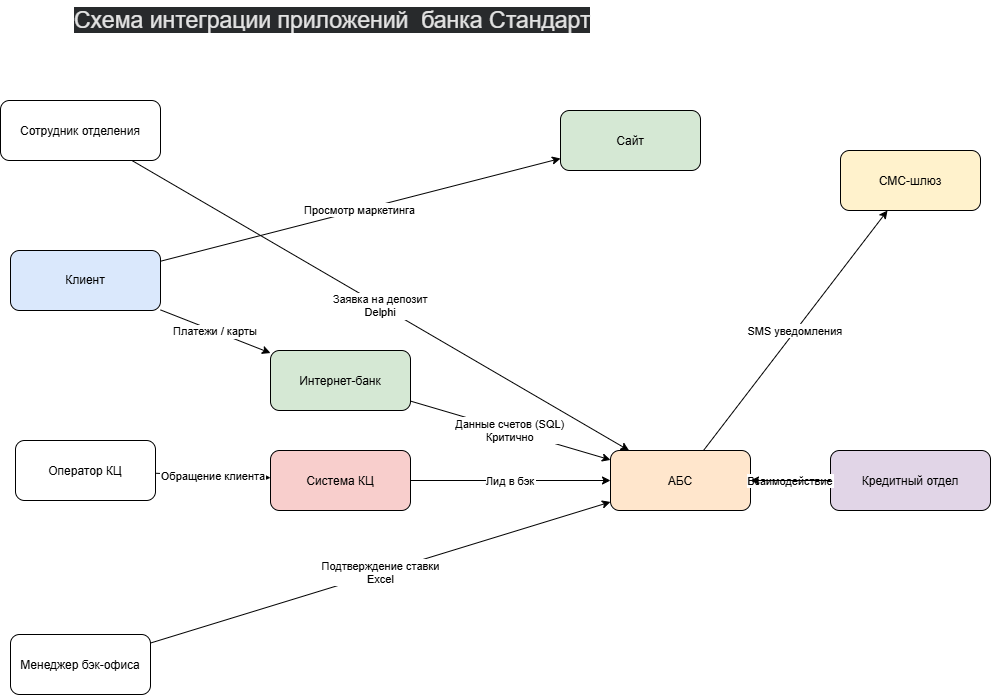

The diagram above was exported from draw.io. Its source (the exported page's mxGraphModel, read from the mxfile embedded in the PNG):
<mxGraphModel dx="1042" dy="753" grid="1" gridSize="10" guides="1" tooltips="1" connect="1" arrows="1" fold="1" page="1" pageScale="1" pageWidth="827" pageHeight="1169" math="0" shadow="0">
  <root>
    <mxCell id="0" />
    <mxCell id="1" parent="0" />
    <mxCell id="client" parent="1" style="rounded=1;whiteSpace=wrap;html=1;fillColor=#dae8fc;" value="Клиент" vertex="1">
      <mxGeometry height="60" width="150" x="130" y="290" as="geometry" />
    </mxCell>
    <mxCell id="site" parent="1" style="rounded=1;fillColor=#d5e8d4;" value="Сайт" vertex="1">
      <mxGeometry height="60" width="140" x="680" y="150" as="geometry" />
    </mxCell>
    <mxCell id="ibank" parent="1" style="rounded=1;fillColor=#d5e8d4;" value="Интернет-банк" vertex="1">
      <mxGeometry height="60" width="140" x="390" y="390" as="geometry" />
    </mxCell>
    <mxCell id="abs" parent="1" style="rounded=1;fillColor=#ffe6cc;" value="АБС" vertex="1">
      <mxGeometry height="60" width="140" x="730" y="490" as="geometry" />
    </mxCell>
    <mxCell id="sms" parent="1" style="rounded=1;fillColor=#fff2cc;" value="СМС-шлюз" vertex="1">
      <mxGeometry height="60" width="140" x="960" y="190" as="geometry" />
    </mxCell>
    <mxCell id="cc" parent="1" style="rounded=1;fillColor=#f8cecc;" value="Система КЦ" vertex="1">
      <mxGeometry height="60" width="140" x="390" y="490" as="geometry" />
    </mxCell>
    <mxCell id="operator" parent="1" style="rounded=1;" value="Оператор КЦ" vertex="1">
      <mxGeometry height="60" width="140" x="135" y="480" as="geometry" />
    </mxCell>
    <mxCell id="employee" parent="1" style="rounded=1;" value="Сотрудник отделения" vertex="1">
      <mxGeometry height="60" width="160" x="120" y="140" as="geometry" />
    </mxCell>
    <mxCell id="manager" parent="1" style="rounded=1;" value="Менеджер бэк-офиса" vertex="1">
      <mxGeometry height="60" width="140" x="130" y="674" as="geometry" />
    </mxCell>
    <mxCell id="credit" parent="1" style="rounded=1;fillColor=#e1d5e7;" value="Кредитный отдел" vertex="1">
      <mxGeometry height="60" width="160" x="950" y="490" as="geometry" />
    </mxCell>
    <mxCell id="e1" edge="1" parent="1" source="client" target="site" value="Просмотр маркетинга">
      <mxGeometry relative="1" as="geometry" />
    </mxCell>
    <mxCell id="e2" edge="1" parent="1" source="client" target="ibank" value="Платежи / карты">
      <mxGeometry relative="1" as="geometry" />
    </mxCell>
    <mxCell id="e3" edge="1" parent="1" source="ibank" target="abs" value="Данные счетов (SQL)&#10;Критично">
      <mxGeometry relative="1" as="geometry" />
    </mxCell>
    <mxCell id="e4" edge="1" parent="1" source="employee" target="abs" value="Заявка на депозит&#10;Delphi">
      <mxGeometry relative="1" as="geometry" />
    </mxCell>
    <mxCell id="e5" edge="1" parent="1" source="manager" target="abs" value="Подтверждение ставки&#10;Excel">
      <mxGeometry relative="1" as="geometry" />
    </mxCell>
    <mxCell id="e6" edge="1" parent="1" source="abs" target="sms" value="SMS уведомления">
      <mxGeometry relative="1" as="geometry" />
    </mxCell>
    <mxCell id="e7" edge="1" parent="1" source="operator" target="cc" value="Обращение клиента">
      <mxGeometry relative="1" as="geometry" />
    </mxCell>
    <mxCell id="e8" edge="1" parent="1" source="cc" target="abs" value="Лид в бэк">
      <mxGeometry relative="1" as="geometry" />
    </mxCell>
    <mxCell id="e9" edge="1" parent="1" source="abs" target="credit" value="Взаимодействие">
      <mxGeometry relative="1" as="geometry" />
    </mxCell>
    <mxCell id="e10" edge="1" parent="1" source="credit" target="abs" value="">
      <mxGeometry relative="1" as="geometry" />
    </mxCell>
    <mxCell id="olj1iaqPxZbtLkdF3mlM-1" parent="1" style="text;whiteSpace=wrap;html=1;fontSize=23;" value="&lt;span style=&quot;color: rgb(227, 227, 227); font-family: &amp;quot;Google Sans Flex&amp;quot;, &amp;quot;Google Sans&amp;quot;, &amp;quot;Helvetica Neue&amp;quot;, sans-serif; font-style: normal; font-variant-ligatures: none; font-variant-caps: normal; font-weight: 400; letter-spacing: normal; orphans: 2; text-align: start; text-indent: 0px; text-transform: none; widows: 2; word-spacing: 0px; -webkit-text-stroke-width: 0px; white-space: normal; background-color: rgb(40, 42, 44); text-decoration-thickness: initial; text-decoration-style: initial; text-decoration-color: initial; float: none; display: inline !important;&quot;&gt;Схема интеграции приложений&amp;nbsp; банка Стандарт&lt;/span&gt;" vertex="1">
      <mxGeometry height="40" width="638" x="192" y="40" as="geometry" />
    </mxCell>
  </root>
</mxGraphModel>